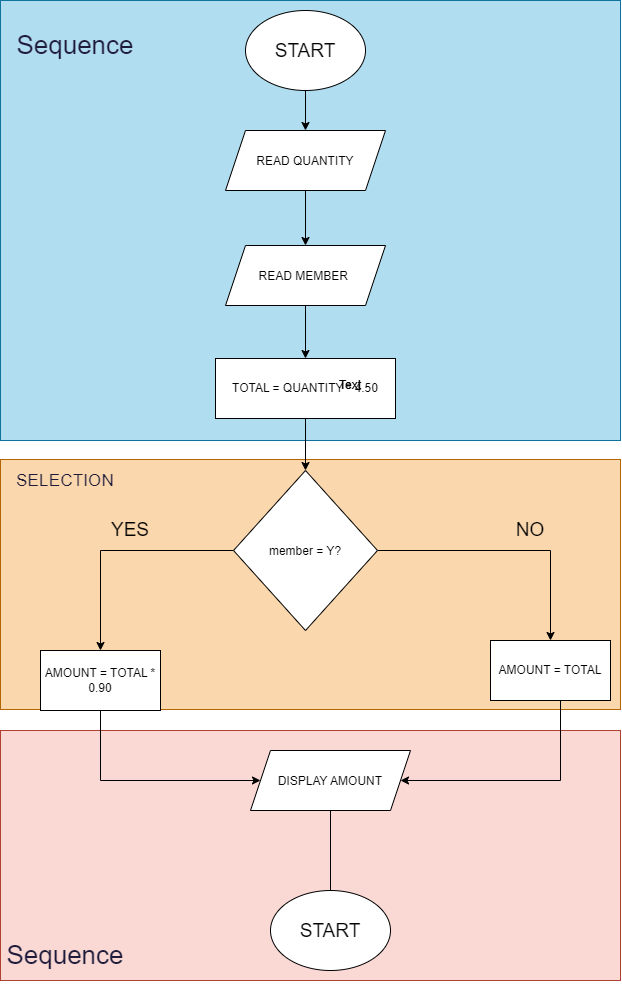

The diagram above was exported from draw.io. Its source (the exported page's mxGraphModel, read from the mxfile embedded in the PNG):
<mxGraphModel dx="1855" dy="1022" grid="1" gridSize="10" guides="1" tooltips="1" connect="1" arrows="1" fold="1" page="1" pageScale="1" pageWidth="850" pageHeight="1100" math="0" shadow="0">
  <root>
    <mxCell id="0" />
    <mxCell id="1" parent="0" />
    <mxCell id="gJWFT9yBo7RGGnlOvlEk-28" parent="1" style="rounded=0;whiteSpace=wrap;html=1;fillColor=#fad9d5;strokeColor=#ae4132;" value="&lt;p&gt;&lt;br&gt;&lt;/p&gt;" vertex="1">
      <mxGeometry height="250" width="620" x="120" y="750" as="geometry" />
    </mxCell>
    <mxCell id="gJWFT9yBo7RGGnlOvlEk-27" parent="1" style="rounded=0;whiteSpace=wrap;html=1;fillColor=#fad7ac;strokeColor=#b46504;" value="&lt;p&gt;&lt;br&gt;&lt;/p&gt;" vertex="1">
      <mxGeometry height="250" width="620" x="120" y="479" as="geometry" />
    </mxCell>
    <mxCell id="gJWFT9yBo7RGGnlOvlEk-26" parent="1" style="rounded=0;whiteSpace=wrap;html=1;fillColor=#b1ddf0;strokeColor=#10739e;" value="&lt;p&gt;&lt;br&gt;&lt;/p&gt;" vertex="1">
      <mxGeometry height="440" width="620" x="120" y="20" as="geometry" />
    </mxCell>
    <mxCell id="gJWFT9yBo7RGGnlOvlEk-11" edge="1" parent="1" style="edgeStyle=orthogonalEdgeStyle;rounded=0;orthogonalLoop=1;jettySize=auto;html=1;entryX=0.5;entryY=0;entryDx=0;entryDy=0;defaultLabelBackgroundColor=page;" target="gJWFT9yBo7RGGnlOvlEk-2">
      <mxGeometry relative="1" as="geometry">
        <mxPoint x="425" y="110" as="sourcePoint" />
      </mxGeometry>
    </mxCell>
    <mxCell id="gJWFT9yBo7RGGnlOvlEk-12" edge="1" parent="1" source="gJWFT9yBo7RGGnlOvlEk-2" style="edgeStyle=orthogonalEdgeStyle;rounded=0;orthogonalLoop=1;jettySize=auto;html=1;entryX=0.5;entryY=0;entryDx=0;entryDy=0;defaultLabelBackgroundColor=page;" target="gJWFT9yBo7RGGnlOvlEk-3">
      <mxGeometry relative="1" as="geometry" />
    </mxCell>
    <mxCell id="gJWFT9yBo7RGGnlOvlEk-2" parent="1" style="shape=parallelogram;perimeter=parallelogramPerimeter;whiteSpace=wrap;html=1;shapeInside=1;fixedSize=1;" value="READ QUANTITY" vertex="1">
      <mxGeometry height="60" width="160" x="345" y="150" as="geometry" />
    </mxCell>
    <mxCell id="gJWFT9yBo7RGGnlOvlEk-14" edge="1" parent="1" source="gJWFT9yBo7RGGnlOvlEk-3" style="edgeStyle=orthogonalEdgeStyle;rounded=0;orthogonalLoop=1;jettySize=auto;html=1;defaultLabelBackgroundColor=page;" target="gJWFT9yBo7RGGnlOvlEk-4" value="">
      <mxGeometry relative="1" as="geometry" />
    </mxCell>
    <mxCell id="gJWFT9yBo7RGGnlOvlEk-3" parent="1" style="shape=parallelogram;perimeter=parallelogramPerimeter;whiteSpace=wrap;html=1;shapeInside=1;fixedSize=1;" value="READ MEMBER&amp;nbsp;" vertex="1">
      <mxGeometry height="60" width="160" x="345" y="265" as="geometry" />
    </mxCell>
    <mxCell id="gJWFT9yBo7RGGnlOvlEk-15" edge="1" parent="1" source="gJWFT9yBo7RGGnlOvlEk-4" style="edgeStyle=orthogonalEdgeStyle;rounded=0;orthogonalLoop=1;jettySize=auto;html=1;defaultLabelBackgroundColor=page;" target="gJWFT9yBo7RGGnlOvlEk-5" value="">
      <mxGeometry relative="1" as="geometry" />
    </mxCell>
    <mxCell id="gJWFT9yBo7RGGnlOvlEk-4" parent="1" style="rounded=0;whiteSpace=wrap;html=1;" value="TOTAL = QUANTITY * 4.50" vertex="1">
      <mxGeometry height="60" width="180" x="335" y="378" as="geometry" />
    </mxCell>
    <mxCell id="gJWFT9yBo7RGGnlOvlEk-16" edge="1" parent="1" source="gJWFT9yBo7RGGnlOvlEk-5" style="edgeStyle=orthogonalEdgeStyle;rounded=0;orthogonalLoop=1;jettySize=auto;html=1;entryX=0.5;entryY=0;entryDx=0;entryDy=0;defaultLabelBackgroundColor=page;" target="gJWFT9yBo7RGGnlOvlEk-7">
      <mxGeometry relative="1" as="geometry" />
    </mxCell>
    <mxCell id="gJWFT9yBo7RGGnlOvlEk-17" edge="1" parent="1" source="gJWFT9yBo7RGGnlOvlEk-5" style="edgeStyle=orthogonalEdgeStyle;rounded=0;orthogonalLoop=1;jettySize=auto;html=1;entryX=0.5;entryY=0;entryDx=0;entryDy=0;defaultLabelBackgroundColor=page;" target="gJWFT9yBo7RGGnlOvlEk-6">
      <mxGeometry relative="1" as="geometry" />
    </mxCell>
    <mxCell id="gJWFT9yBo7RGGnlOvlEk-5" parent="1" style="rhombus;whiteSpace=wrap;html=1;shapeInside=1;" value="member = Y?" vertex="1">
      <mxGeometry height="160" width="144" x="353" y="490" as="geometry" />
    </mxCell>
    <mxCell id="gJWFT9yBo7RGGnlOvlEk-19" edge="1" parent="1" source="gJWFT9yBo7RGGnlOvlEk-6" style="edgeStyle=orthogonalEdgeStyle;rounded=0;orthogonalLoop=1;jettySize=auto;html=1;entryX=0;entryY=0.5;entryDx=0;entryDy=0;defaultLabelBackgroundColor=page;" target="gJWFT9yBo7RGGnlOvlEk-9">
      <mxGeometry relative="1" as="geometry">
        <Array as="points">
          <mxPoint x="220" y="800" />
        </Array>
      </mxGeometry>
    </mxCell>
    <mxCell id="gJWFT9yBo7RGGnlOvlEk-6" parent="1" style="rounded=0;whiteSpace=wrap;html=1;" value="AMOUNT = TOTAL * 0.90" vertex="1">
      <mxGeometry height="60" width="120" x="160" y="670" as="geometry" />
    </mxCell>
    <mxCell id="gJWFT9yBo7RGGnlOvlEk-18" edge="1" parent="1" source="gJWFT9yBo7RGGnlOvlEk-7" style="edgeStyle=orthogonalEdgeStyle;rounded=0;orthogonalLoop=1;jettySize=auto;html=1;entryX=1;entryY=0.5;entryDx=0;entryDy=0;defaultLabelBackgroundColor=page;" target="gJWFT9yBo7RGGnlOvlEk-9">
      <mxGeometry relative="1" as="geometry">
        <Array as="points">
          <mxPoint x="680" y="800" />
        </Array>
      </mxGeometry>
    </mxCell>
    <mxCell id="gJWFT9yBo7RGGnlOvlEk-7" parent="1" style="rounded=0;whiteSpace=wrap;html=1;" value="AMOUNT = TOTAL" vertex="1">
      <mxGeometry height="60" width="120" x="610" y="660" as="geometry" />
    </mxCell>
    <mxCell id="gJWFT9yBo7RGGnlOvlEk-20" edge="1" parent="1" source="gJWFT9yBo7RGGnlOvlEk-9" style="edgeStyle=orthogonalEdgeStyle;rounded=0;orthogonalLoop=1;jettySize=auto;html=1;entryX=0.5;entryY=0;entryDx=0;entryDy=0;defaultLabelBackgroundColor=page;">
      <mxGeometry relative="1" as="geometry">
        <mxPoint x="450" y="920" as="targetPoint" />
      </mxGeometry>
    </mxCell>
    <mxCell id="gJWFT9yBo7RGGnlOvlEk-9" parent="1" style="shape=parallelogram;perimeter=parallelogramPerimeter;whiteSpace=wrap;html=1;shapeInside=1;fixedSize=1;" value="DISPLAY AMOUNT" vertex="1">
      <mxGeometry height="60" width="160" x="370" y="770" as="geometry" />
    </mxCell>
    <mxCell id="gJWFT9yBo7RGGnlOvlEk-21" parent="1" style="text;html=1;whiteSpace=wrap;strokeColor=none;fillColor=none;align=center;verticalAlign=middle;rounded=0;" value="&lt;font style=&quot;font-size: 19px;&quot;&gt;YES&lt;/font&gt;" vertex="1">
      <mxGeometry height="30" width="60" x="220" y="535" as="geometry" />
    </mxCell>
    <mxCell id="gJWFT9yBo7RGGnlOvlEk-22" parent="1" style="text;html=1;whiteSpace=wrap;strokeColor=none;fillColor=none;align=center;verticalAlign=middle;rounded=0;" value="&lt;font style=&quot;font-size: 19px;&quot;&gt;NO&lt;/font&gt;" vertex="1">
      <mxGeometry height="30" width="60" x="620" y="535" as="geometry" />
    </mxCell>
    <mxCell id="gJWFT9yBo7RGGnlOvlEk-24" parent="1" style="ellipse;whiteSpace=wrap;html=1;shapeInside=1;" value="&lt;font style=&quot;font-size: 19px;&quot;&gt;START&lt;/font&gt;" vertex="1">
      <mxGeometry height="80" width="120" x="365" y="30" as="geometry" />
    </mxCell>
    <mxCell id="gJWFT9yBo7RGGnlOvlEk-25" parent="1" style="ellipse;whiteSpace=wrap;html=1;shapeInside=1;" value="&lt;font style=&quot;font-size: 19px;&quot;&gt;START&lt;/font&gt;" vertex="1">
      <mxGeometry height="80" width="120" x="390" y="910" as="geometry" />
    </mxCell>
    <mxCell id="gJWFT9yBo7RGGnlOvlEk-29" parent="1" style="text;html=1;whiteSpace=wrap;strokeColor=none;fillColor=none;align=center;verticalAlign=middle;rounded=0;" value="Text" vertex="1">
      <mxGeometry height="30" width="60" x="440" y="390" as="geometry" />
    </mxCell>
    <mxCell id="gJWFT9yBo7RGGnlOvlEk-30" parent="1" style="text;html=1;whiteSpace=wrap;strokeColor=none;fillColor=none;align=center;verticalAlign=middle;rounded=0;" value="Text" vertex="1">
      <mxGeometry height="30" width="60" x="440" y="390" as="geometry" />
    </mxCell>
    <mxCell id="gJWFT9yBo7RGGnlOvlEk-31" parent="1" style="text;html=1;whiteSpace=wrap;strokeColor=none;fillColor=none;align=center;verticalAlign=middle;rounded=0;" value="&lt;span style=&quot;font-size:13.0pt;font-family:Arial;&lt;br/&gt;mso-ascii-font-family:Arial;mso-fareast-font-family:+mn-ea;mso-bidi-font-family:&lt;br/&gt;+mn-cs;mso-ascii-theme-font:minor-latin;mso-fareast-theme-font:minor-fareast;&lt;br/&gt;mso-bidi-theme-font:minor-bidi;color:#1E1B3A;mso-color-index:1;mso-font-kerning:&lt;br/&gt;12.0pt;language:en-US;mso-style-textfill-type:solid;mso-style-textfill-fill-themecolor:&lt;br/&gt;text1;mso-style-textfill-fill-color:#1E1B3A;mso-style-textfill-fill-alpha:100.0%&quot;&gt;&amp;nbsp;&lt;/span&gt;&lt;span style=&quot;font-family: Arial; color: rgb(30, 27, 58);&quot;&gt;&lt;font style=&quot;font-size: 26px;&quot;&gt;Sequence&lt;/font&gt;&lt;/span&gt;&lt;span style=&quot;font-size:13.0pt;font-family:Arial;&lt;br/&gt;mso-ascii-font-family:Arial;mso-fareast-font-family:+mn-ea;mso-bidi-font-family:&lt;br/&gt;+mn-cs;mso-ascii-theme-font:minor-latin;mso-fareast-theme-font:minor-fareast;&lt;br/&gt;mso-bidi-theme-font:minor-bidi;color:#1E1B3A;mso-color-index:1;mso-font-kerning:&lt;br/&gt;12.0pt;language:en-US;mso-style-textfill-type:solid;mso-style-textfill-fill-themecolor:&lt;br/&gt;text1;mso-style-textfill-fill-color:#1E1B3A;mso-style-textfill-fill-alpha:100.0%&quot;&gt;&amp;nbsp;&lt;/span&gt;" vertex="1">
      <mxGeometry height="70" width="130" x="130" y="30" as="geometry" />
    </mxCell>
    <mxCell id="gJWFT9yBo7RGGnlOvlEk-32" parent="1" style="text;html=1;whiteSpace=wrap;strokeColor=none;fillColor=none;align=center;verticalAlign=middle;rounded=0;" value="&lt;span style=&quot;font-size:13.0pt;font-family:Arial;&lt;br/&gt;mso-ascii-font-family:Arial;mso-fareast-font-family:+mn-ea;mso-bidi-font-family:&lt;br/&gt;+mn-cs;mso-ascii-theme-font:minor-latin;mso-fareast-theme-font:minor-fareast;&lt;br/&gt;mso-bidi-theme-font:minor-bidi;color:#1E1B3A;mso-color-index:1;mso-font-kerning:&lt;br/&gt;12.0pt;language:en-US;mso-style-textfill-type:solid;mso-style-textfill-fill-themecolor:&lt;br/&gt;text1;mso-style-textfill-fill-color:#1E1B3A;mso-style-textfill-fill-alpha:100.0%&quot;&gt;&amp;nbsp;&lt;/span&gt;&lt;span style=&quot;font-family: Arial; color: rgb(30, 27, 58);&quot;&gt;&lt;font style=&quot;font-size: 26px;&quot;&gt;Sequence&lt;/font&gt;&lt;/span&gt;&lt;span style=&quot;font-size:13.0pt;font-family:Arial;&lt;br/&gt;mso-ascii-font-family:Arial;mso-fareast-font-family:+mn-ea;mso-bidi-font-family:&lt;br/&gt;+mn-cs;mso-ascii-theme-font:minor-latin;mso-fareast-theme-font:minor-fareast;&lt;br/&gt;mso-bidi-theme-font:minor-bidi;color:#1E1B3A;mso-color-index:1;mso-font-kerning:&lt;br/&gt;12.0pt;language:en-US;mso-style-textfill-type:solid;mso-style-textfill-fill-themecolor:&lt;br/&gt;text1;mso-style-textfill-fill-color:#1E1B3A;mso-style-textfill-fill-alpha:100.0%&quot;&gt;&amp;nbsp;&lt;/span&gt;" vertex="1">
      <mxGeometry height="70" width="130" x="120" y="940" as="geometry" />
    </mxCell>
    <mxCell id="gJWFT9yBo7RGGnlOvlEk-33" parent="1" style="text;html=1;whiteSpace=wrap;strokeColor=none;fillColor=none;align=center;verticalAlign=middle;rounded=0;" value="&lt;font color=&quot;#1e1b3a&quot; face=&quot;Arial&quot;&gt;&lt;span style=&quot;font-size: 17.3333px;&quot;&gt;SELECTION&lt;/span&gt;&lt;/font&gt;" vertex="1">
      <mxGeometry height="70" width="130" x="120" y="465" as="geometry" />
    </mxCell>
  </root>
</mxGraphModel>